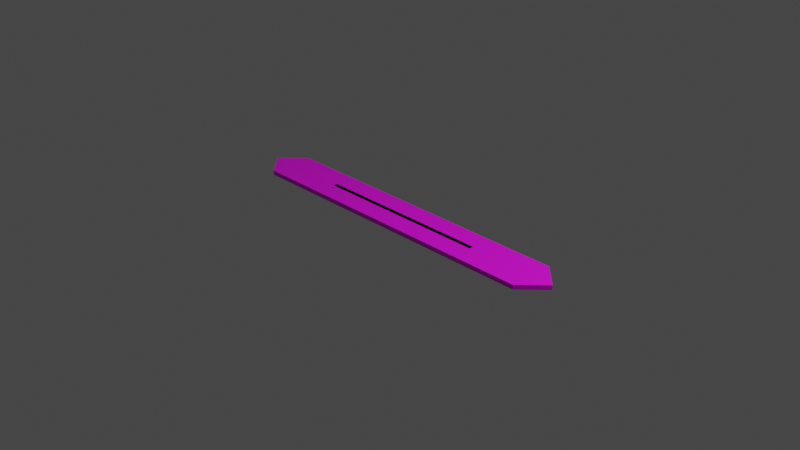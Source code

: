 # Source: tapnote.blend  (saved by Blender 3.3.6; exported with 4.5.12 LTS)
import bpy
from mathutils import Matrix  # noqa: F401  (used for matrix-valued properties, if any)

bpy.ops.wm.read_factory_settings(use_empty=True)
scene = bpy.context.scene
scene.name = 'Scene'

# ---- collections
col_collection = bpy.data.collections.new('Collection'); scene.collection.children.link(col_collection)

# ---- images (referenced by path relative to the original .blend; pixels are not part of the script)
import os
ASSET_DIR = os.environ.get("B2B_ASSET_DIR", "")  # directory of the original .blend (textures are referenced by path, not embedded)
HERE = os.path.dirname(os.path.abspath(__file__))  # packed textures are extracted next to this script under _unpacked/

def load_image(name, relpath, width, height, colorspace="sRGB"):
    """Load a texture the original file referenced (path relative to the .blend, or extracted next to this script)."""
    p = next((c for c in (os.path.join(HERE, relpath), os.path.join(ASSET_DIR, relpath)) if relpath and os.path.exists(c)), "")
    if p:
        img = bpy.data.images.load(p, check_existing=True)
        img.name = name
    else:  # same state as the original file: an image datablock whose file is absent (Cycles renders it pink)
        img = bpy.data.images.new(name, width, height)
        img.source = "FILE"
        img.filepath = "//" + (relpath or name)
    img.colorspace_settings.name = colorspace
    return img
img_tapnotematerial_png = load_image('tapnoteMaterial.png', 'tapnoteMaterial.png', 1024, 1024, 'sRGB')

# ---- materials (node trees are filled in below, after node groups)
mat_material = bpy.data.materials.new('Material')
mat_material.alpha_threshold = 0.0
mat_material.use_transparent_shadow = False
mat_material.roughness = 0.5
mat_material.line_color = (0.0, 0.0, 0.0, 1.0)
mat_line = bpy.data.materials.new('line')
mat_line.use_transparent_shadow = False

# ---- material node trees
mat_material.use_nodes = True; mat_material.node_tree.nodes.clear()
_N = mat_material.node_tree.nodes; _L = mat_material.node_tree.links
n0 = _N.new('ShaderNodeOutputMaterial'); n0.name = 'Material Output'; n0.location = (300, 300)
n1 = _N.new('ShaderNodeBsdfPrincipled'); n1.name = 'Principled BSDF'; n1.location = (10, 300)
n1.distribution = 'GGX'
n1.subsurface_method = 'RANDOM_WALK_SKIN'
n1.inputs[3].default_value = 1.45
n1.inputs[27].default_value = (0.0, 0.0, 0.0, 1.0)
n1.inputs[28].default_value = 1.0
n2 = _N.new('ShaderNodeTexImage'); n2.name = 'Image Texture'; n2.location = (-403, 104)
n2.image = img_tapnotematerial_png
_L.new(n1.outputs[0], n0.inputs[0])
_L.new(n2.outputs[0], n1.inputs[0])
n0.is_active_output = True
mat_line.use_nodes = True; mat_line.node_tree.nodes.clear()
_N = mat_line.node_tree.nodes; _L = mat_line.node_tree.links
n0 = _N.new('ShaderNodeOutputMaterial'); n0.name = 'Material Output'; n0.location = (300, 300)
n1 = _N.new('ShaderNodeBsdfPrincipled'); n1.name = 'Principled BSDF'; n1.location = (10, 300)
n1.distribution = 'GGX'
n1.subsurface_method = 'RANDOM_WALK_SKIN'
n1.inputs[0].default_value = (0.5249, 0.5421, 0.8, 1.0)
n1.inputs[3].default_value = 1.45
n1.inputs[27].default_value = (0.0, 0.0, 0.0, 1.0)
n1.inputs[28].default_value = 1.0
_L.new(n1.outputs[0], n0.inputs[0])
n0.is_active_output = True

# ---- world
world_world = bpy.data.worlds.new('World'); scene.world = world_world
world_world.use_nodes = True; world_world.node_tree.nodes.clear()
_N = world_world.node_tree.nodes; _L = world_world.node_tree.links
n0 = _N.new('ShaderNodeOutputWorld'); n0.name = 'World Output'; n0.location = (300, 300)
n1 = _N.new('ShaderNodeBackground'); n1.name = 'Background'; n1.location = (10, 300)
n1.inputs[0].default_value = (0.05088, 0.05088, 0.05088, 1.0)
_L.new(n1.outputs[0], n0.inputs[0])
n0.is_active_output = True
world_world.color = (0.05088, 0.05088, 0.05088)
world_world.use_sun_shadow = False
world_world.sun_shadow_jitter_overblur = 0.0

# ---- cameras
cam_camera = bpy.data.cameras.new('Camera')
cam_camera.clip_end = 100.0
cam_camera.ortho_scale = 7.314

# ---- lights
light_light = bpy.data.lights.new('Light', 'POINT')
light_light.transmission_factor = 0.0
light_light.energy = 1000.0
light_light.shadow_soft_size = 0.1
light_light.shadow_maximum_resolution = 0.006
light_light.use_absolute_resolution = True

# ---- meshes
me_cube = bpy.data.meshes.new('Cube')
me_cube.from_pydata([(1.75, 0.25, 0.025), (1.75, 0.25, -0.025), (1.75, -0.25, 0.025), (1.75, -0.25, -0.025), (-1.75, 0.25, 0.025), (-1.75, 0.25, -0.025), (-1.75, -0.25, 0.025), (-1.75, -0.25, -0.025), (2.0, 0.0, 0.025), (2.0, 0.0, -0.025), (-2.0, 0.0, 0.025), (-2.0, 0.0, -0.025)], [], [(0, 4, 10, 6, 2, 8), (3, 2, 6, 7), (7, 6, 10, 4, 5, 11), (5, 1, 9, 3, 7, 11), (1, 0, 8, 2, 3, 9), (5, 4, 0, 1)])
_uv = me_cube.uv_layers.new(name='UVMap')
_uv.uv.foreach_set('vector', [0.005782, 0.001795, 0.9947, 0.001795, 0.9947, 0.4656, 0.9947, 1.0, 0.005783, 1.0, 0.005783, 0.4656, 0.9966, 0.003132, 0.9966, 0.02818, -0.004883, 0.02818, -0.004883, 0.003132, 0.9971, 0.3664, 0.9971, 0.6336, 0.8801, 0.6336, 0.7339, 0.6336, 0.7339, 0.3664, 0.8801, 0.3664, 0.5, 0.09916, 0.5, 0.3664, 0.3831, 0.3664, 0.2661, 0.3664, 0.2661, 0.09916, 0.3831, 0.09916, 0.5, 0.3664, 0.5, 0.6336, 0.3831, 0.6336, 0.2661, 0.6336, 0.2661, 0.3664, 0.3831, 0.3664, 0.9956, 0.9635, 0.9956, 0.9969, -0.001953, 0.9969, -0.001953, 0.9635])
me_cube.materials.append(mat_material)
me_cube.use_mirror_vertex_groups = False
me_cube.update()
me_plane = bpy.data.meshes.new('Plane')
me_plane.from_pydata([(-1.0, -1.0, 0.0), (1.0, -1.0, 0.0), (-1.0, 1.0, 0.0), (1.0, 1.0, 0.0)], [], [(0, 1, 3, 2)])
_uv = me_plane.uv_layers.new(name='UVMap')
_uv.uv.foreach_set('vector', [0.0, 0.0, 1.0, 0.0, 1.0, 1.0, 0.0, 1.0])
me_plane.materials.append(mat_line)
me_plane.update()

# ---- objects
ob_note = bpy.data.objects.new('note', me_cube)
ob_light = bpy.data.objects.new('Light', light_light)
ob_camera = bpy.data.objects.new('Camera', cam_camera)
ob_line = bpy.data.objects.new('line', me_plane)

# ---- transforms, parenting, visibility, modifiers, constraints
ob_note.location = (0.0, 0.0, 0.025)
ob_note.lock_rotations_4d = False
ob_note.empty_display_type = 'ARROWS'
ob_note.lineart.crease_threshold = 0.0
ob_light.location = (4.076, 1.005, 5.904)
ob_light.rotation_euler = (0.6503, 0.05522, 1.866)
ob_light.lock_rotations_4d = False
ob_light.empty_display_type = 'ARROWS'
ob_light.color = (0.0, 0.0, 0.0, 0.0)
ob_light.lineart.crease_threshold = 0.0
ob_camera.location = (7.359, -6.926, 4.958)
ob_camera.rotation_euler = (1.109, 0.0, 0.8149)
ob_camera.lock_rotations_4d = False
ob_camera.empty_display_type = 'ARROWS'
ob_camera.color = (0.0, 0.0, 0.0, 0.0)
ob_camera.display_type = 'WIRE'
ob_camera.lineart.crease_threshold = 0.0
ob_line.location = (0.0, 0.0, 0.05)
ob_line.scale = (1.0, 0.025, 1.0)

# ---- collection membership
col_collection.objects.link(ob_note)
col_collection.objects.link(ob_light)
col_collection.objects.link(ob_camera)
col_collection.objects.link(ob_line)

# ---- scene / render settings (as saved in the file)
scene.camera = ob_camera
scene.frame_start = 1; scene.frame_end = 250; scene.frame_set(1)
scene.render.engine = 'BLENDER_EEVEE_NEXT'
scene.cycles.sampling_pattern = 'TABULATED_SOBOL'
scene.cycles.use_light_tree = False
scene.view_settings.view_transform = 'Filmic'
bpy.context.view_layer.update()
